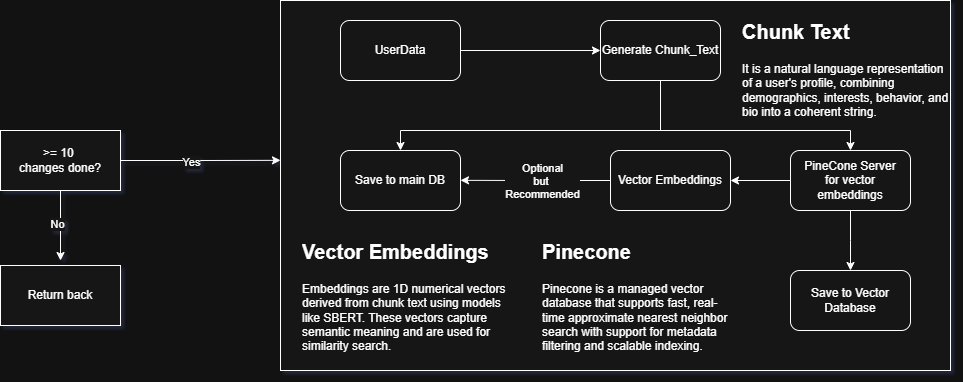

The diagram above was exported from draw.io. Its source (the exported page's mxGraphModel, read from the mxfile embedded in the PNG):
<mxGraphModel dx="1158" dy="586" grid="1" gridSize="10" guides="1" tooltips="1" connect="1" arrows="1" fold="1" page="1" pageScale="1" pageWidth="850" pageHeight="1100" math="0" shadow="0">
  <root>
    <mxCell id="0" />
    <mxCell id="1" parent="0" />
    <mxCell id="ocGJ3veu6tU8UWnl2OoN-22" value="" style="rounded=0;whiteSpace=wrap;html=1;" parent="1" vertex="1">
      <mxGeometry x="300" y="50" width="670" height="370" as="geometry" />
    </mxCell>
    <mxCell id="NlT8fY-6xHatIKBkoNei-3" style="edgeStyle=orthogonalEdgeStyle;rounded=0;orthogonalLoop=1;jettySize=auto;html=1;exitX=0.5;exitY=1;exitDx=0;exitDy=0;entryX=0.5;entryY=0;entryDx=0;entryDy=0;" edge="1" parent="1" source="ocGJ3veu6tU8UWnl2OoN-2" target="ocGJ3veu6tU8UWnl2OoN-19">
      <mxGeometry relative="1" as="geometry">
        <Array as="points">
          <mxPoint x="680" y="180" />
          <mxPoint x="420" y="180" />
        </Array>
      </mxGeometry>
    </mxCell>
    <mxCell id="NlT8fY-6xHatIKBkoNei-4" style="edgeStyle=orthogonalEdgeStyle;rounded=0;orthogonalLoop=1;jettySize=auto;html=1;exitX=0.5;exitY=1;exitDx=0;exitDy=0;" edge="1" parent="1" source="ocGJ3veu6tU8UWnl2OoN-2" target="ocGJ3veu6tU8UWnl2OoN-13">
      <mxGeometry relative="1" as="geometry">
        <Array as="points">
          <mxPoint x="680" y="180" />
          <mxPoint x="870" y="180" />
        </Array>
      </mxGeometry>
    </mxCell>
    <mxCell id="ocGJ3veu6tU8UWnl2OoN-2" value="Generate Chunk_Text" style="rounded=1;whiteSpace=wrap;html=1;" parent="1" vertex="1">
      <mxGeometry x="620" y="70" width="120" height="60" as="geometry" />
    </mxCell>
    <mxCell id="ocGJ3veu6tU8UWnl2OoN-4" style="edgeStyle=orthogonalEdgeStyle;rounded=0;orthogonalLoop=1;jettySize=auto;html=1;entryX=0;entryY=0.5;entryDx=0;entryDy=0;" parent="1" source="ocGJ3veu6tU8UWnl2OoN-3" target="ocGJ3veu6tU8UWnl2OoN-2" edge="1">
      <mxGeometry relative="1" as="geometry" />
    </mxCell>
    <mxCell id="ocGJ3veu6tU8UWnl2OoN-3" value="UserData" style="rounded=1;whiteSpace=wrap;html=1;" parent="1" vertex="1">
      <mxGeometry x="360" y="70" width="120" height="60" as="geometry" />
    </mxCell>
    <mxCell id="ocGJ3veu6tU8UWnl2OoN-17" style="edgeStyle=orthogonalEdgeStyle;rounded=0;orthogonalLoop=1;jettySize=auto;html=1;exitX=0;exitY=0.5;exitDx=0;exitDy=0;" parent="1" source="ocGJ3veu6tU8UWnl2OoN-8" edge="1">
      <mxGeometry relative="1" as="geometry">
        <mxPoint x="480" y="229.82608695652175" as="targetPoint" />
      </mxGeometry>
    </mxCell>
    <mxCell id="ocGJ3veu6tU8UWnl2OoN-20" value="Optional&lt;div&gt;but&amp;nbsp;&lt;/div&gt;&lt;div&gt;Recommended&lt;/div&gt;" style="edgeLabel;html=1;align=center;verticalAlign=middle;resizable=0;points=[];" parent="ocGJ3veu6tU8UWnl2OoN-17" vertex="1" connectable="0">
      <mxGeometry x="0.098" y="-3" relative="1" as="geometry">
        <mxPoint x="13" y="3" as="offset" />
      </mxGeometry>
    </mxCell>
    <mxCell id="ocGJ3veu6tU8UWnl2OoN-8" value="Vector Embeddings" style="rounded=1;whiteSpace=wrap;html=1;" parent="1" vertex="1">
      <mxGeometry x="630" y="200" width="120" height="60" as="geometry" />
    </mxCell>
    <mxCell id="ocGJ3veu6tU8UWnl2OoN-14" style="edgeStyle=orthogonalEdgeStyle;rounded=0;orthogonalLoop=1;jettySize=auto;html=1;" parent="1" source="ocGJ3veu6tU8UWnl2OoN-13" edge="1">
      <mxGeometry relative="1" as="geometry">
        <mxPoint x="870" y="320" as="targetPoint" />
      </mxGeometry>
    </mxCell>
    <mxCell id="NlT8fY-6xHatIKBkoNei-2" style="edgeStyle=orthogonalEdgeStyle;rounded=0;orthogonalLoop=1;jettySize=auto;html=1;exitX=0;exitY=0.5;exitDx=0;exitDy=0;entryX=1;entryY=0.5;entryDx=0;entryDy=0;" edge="1" parent="1" source="ocGJ3veu6tU8UWnl2OoN-13" target="ocGJ3veu6tU8UWnl2OoN-8">
      <mxGeometry relative="1" as="geometry" />
    </mxCell>
    <mxCell id="ocGJ3veu6tU8UWnl2OoN-13" value="PineCone Server&lt;br&gt;for vector embeddings" style="rounded=1;whiteSpace=wrap;html=1;" parent="1" vertex="1">
      <mxGeometry x="810" y="200" width="120" height="60" as="geometry" />
    </mxCell>
    <mxCell id="ocGJ3veu6tU8UWnl2OoN-16" value="Save to Vector Database" style="rounded=1;whiteSpace=wrap;html=1;" parent="1" vertex="1">
      <mxGeometry x="810" y="320" width="120" height="60" as="geometry" />
    </mxCell>
    <mxCell id="ocGJ3veu6tU8UWnl2OoN-19" value="Save to main DB" style="rounded=1;whiteSpace=wrap;html=1;" parent="1" vertex="1">
      <mxGeometry x="360" y="200" width="120" height="60" as="geometry" />
    </mxCell>
    <mxCell id="ocGJ3veu6tU8UWnl2OoN-23" value="&lt;h1 style=&quot;margin-top: 0px;&quot;&gt;&lt;font style=&quot;font-size: 20px;&quot;&gt;Chunk Text&lt;/font&gt;&lt;/h1&gt;&lt;div&gt;It is a natural language representation of a user's profile, combining demographics, interests, behavior, and bio into a coherent string.&lt;/div&gt;" style="text;html=1;whiteSpace=wrap;overflow=hidden;rounded=0;" parent="1" vertex="1">
      <mxGeometry x="760" y="60" width="210" height="110" as="geometry" />
    </mxCell>
    <mxCell id="ocGJ3veu6tU8UWnl2OoN-24" value="&lt;h1 style=&quot;margin-top: 0px;&quot;&gt;&lt;span style=&quot;font-size: 20px;&quot;&gt;Vector Embeddings&lt;/span&gt;&lt;/h1&gt;&lt;div&gt;Embeddings are 1D numerical vectors derived from chunk text using models like SBERT. These vectors capture semantic meaning and are used for similarity search.&lt;/div&gt;" style="text;html=1;whiteSpace=wrap;overflow=hidden;rounded=0;" parent="1" vertex="1">
      <mxGeometry x="320" y="280" width="210" height="130" as="geometry" />
    </mxCell>
    <mxCell id="ocGJ3veu6tU8UWnl2OoN-25" value="&lt;h1 style=&quot;margin-top: 0px;&quot;&gt;&lt;span style=&quot;font-size: 20px;&quot;&gt;Pinecone&lt;/span&gt;&lt;/h1&gt;&lt;div&gt;Pinecone is a managed vector database that supports fast, real-time approximate nearest neighbor search with support for metadata filtering and scalable indexing.&lt;/div&gt;" style="text;html=1;whiteSpace=wrap;overflow=hidden;rounded=0;" parent="1" vertex="1">
      <mxGeometry x="560" y="280" width="190" height="130" as="geometry" />
    </mxCell>
    <mxCell id="NlT8fY-6xHatIKBkoNei-9" style="edgeStyle=orthogonalEdgeStyle;rounded=0;orthogonalLoop=1;jettySize=auto;html=1;" edge="1" parent="1" source="NlT8fY-6xHatIKBkoNei-6">
      <mxGeometry relative="1" as="geometry">
        <mxPoint x="80" y="310" as="targetPoint" />
      </mxGeometry>
    </mxCell>
    <mxCell id="NlT8fY-6xHatIKBkoNei-10" value="No" style="edgeLabel;html=1;align=center;verticalAlign=middle;resizable=0;points=[];" vertex="1" connectable="0" parent="NlT8fY-6xHatIKBkoNei-9">
      <mxGeometry x="-0.0071" y="-2" relative="1" as="geometry">
        <mxPoint x="-2" y="-2" as="offset" />
      </mxGeometry>
    </mxCell>
    <mxCell id="NlT8fY-6xHatIKBkoNei-6" value="&amp;gt;= 10&amp;nbsp;&lt;br&gt;changes done?" style="rounded=0;whiteSpace=wrap;html=1;" vertex="1" parent="1">
      <mxGeometry x="20" y="180" width="120" height="60" as="geometry" />
    </mxCell>
    <mxCell id="NlT8fY-6xHatIKBkoNei-7" style="edgeStyle=orthogonalEdgeStyle;rounded=0;orthogonalLoop=1;jettySize=auto;html=1;exitX=1;exitY=0.5;exitDx=0;exitDy=0;entryX=0;entryY=0.432;entryDx=0;entryDy=0;entryPerimeter=0;" edge="1" parent="1" source="NlT8fY-6xHatIKBkoNei-6" target="ocGJ3veu6tU8UWnl2OoN-22">
      <mxGeometry relative="1" as="geometry" />
    </mxCell>
    <mxCell id="NlT8fY-6xHatIKBkoNei-8" value="Yes" style="edgeLabel;html=1;align=center;verticalAlign=middle;resizable=0;points=[];" vertex="1" connectable="0" parent="NlT8fY-6xHatIKBkoNei-7">
      <mxGeometry x="-0.1261" y="-1" relative="1" as="geometry">
        <mxPoint as="offset" />
      </mxGeometry>
    </mxCell>
    <mxCell id="NlT8fY-6xHatIKBkoNei-11" value="Return back" style="rounded=0;whiteSpace=wrap;html=1;" vertex="1" parent="1">
      <mxGeometry x="20" y="315" width="120" height="60" as="geometry" />
    </mxCell>
  </root>
</mxGraphModel>